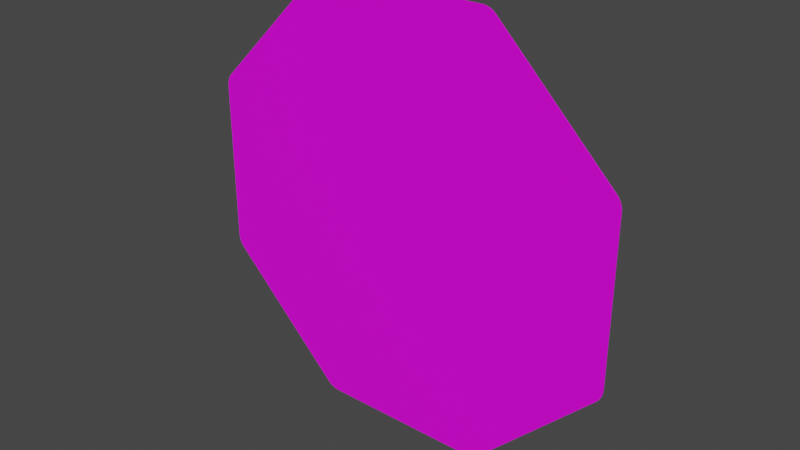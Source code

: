 # Source: Stopschild.blend  (saved by Blender 3.2.14; exported with 4.5.12 LTS)
import bpy
from mathutils import Matrix  # noqa: F401  (used for matrix-valued properties, if any)

bpy.ops.wm.read_factory_settings(use_empty=True)
scene = bpy.context.scene
scene.name = 'Scene'

# ---- collections
col_collection = bpy.data.collections.new('Collection'); scene.collection.children.link(col_collection)

# ---- images (referenced by path relative to the original .blend; pixels are not part of the script)
import os
ASSET_DIR = os.environ.get("B2B_ASSET_DIR", "")  # directory of the original .blend (textures are referenced by path, not embedded)
HERE = os.path.dirname(os.path.abspath(__file__))  # packed textures are extracted next to this script under _unpacked/

def load_image(name, relpath, width, height, colorspace="sRGB"):
    """Load a texture the original file referenced (path relative to the .blend, or extracted next to this script)."""
    p = next((c for c in (os.path.join(HERE, relpath), os.path.join(ASSET_DIR, relpath)) if relpath and os.path.exists(c)), "")
    if p:
        img = bpy.data.images.load(p, check_existing=True)
        img.name = name
    else:  # same state as the original file: an image datablock whose file is absent (Cycles renders it pink)
        img = bpy.data.images.new(name, width, height)
        img.source = "FILE"
        img.filepath = "//" + (relpath or name)
    img.colorspace_settings.name = colorspace
    return img
img_206_jpg = load_image('206.jpg', '206.jpg', 1024, 1024, 'sRGB')

# ---- materials (node trees are filled in below, after node groups)
mat_material = bpy.data.materials.new('Material')
mat_material.alpha_threshold = 0.0
mat_material.use_transparent_shadow = False
mat_material.line_color = (0.0, 0.0, 0.0, 1.0)

# ---- material node trees
mat_material.use_nodes = True; mat_material.node_tree.nodes.clear()
_N = mat_material.node_tree.nodes; _L = mat_material.node_tree.links
n0 = _N.new('ShaderNodeOutputMaterial'); n0.name = 'Material Output'; n0.location = (300, 300)
n1 = _N.new('ShaderNodeBsdfPrincipled'); n1.name = 'Principled BSDF'; n1.location = (10, 300)
n1.distribution = 'GGX'
n1.subsurface_method = 'RANDOM_WALK_SKIN'
n1.inputs[2].default_value = 0.4
n1.inputs[3].default_value = 1.45
n1.inputs[27].default_value = (0.0, 0.0, 0.0, 1.0)
n1.inputs[28].default_value = 1.0
n2 = _N.new('ShaderNodeTexImage'); n2.name = 'Image Texture'; n2.location = (-280, 280)
n2.image = img_206_jpg
_L.new(n1.outputs[0], n0.inputs[0])
_L.new(n2.outputs[0], n1.inputs[0])
n0.is_active_output = True

# ---- world
world_world = bpy.data.worlds.new('World'); scene.world = world_world
world_world.use_nodes = True; world_world.node_tree.nodes.clear()
_N = world_world.node_tree.nodes; _L = world_world.node_tree.links
n0 = _N.new('ShaderNodeOutputWorld'); n0.name = 'World Output'; n0.location = (300, 300)
n1 = _N.new('ShaderNodeBackground'); n1.name = 'Background'; n1.location = (10, 300)
n1.inputs[0].default_value = (0.05088, 0.05088, 0.05088, 1.0)
_L.new(n1.outputs[0], n0.inputs[0])
n0.is_active_output = True
world_world.color = (0.05088, 0.05088, 0.05088)
world_world.use_sun_shadow = False
world_world.sun_shadow_jitter_overblur = 0.0

# ---- meshes
me_plane = bpy.data.meshes.new('Plane')
me_plane.from_pydata([(-0.45, 0.6208, -1.499e-09), (-0.4394, 0.6463, -1.5e-09), (-0.4496, 0.625, -1.513e-09), (-0.4486, 0.6297, -1.522e-09), (-0.4469, 0.6345, -1.526e-09), (-0.4447, 0.639, -1.523e-09), (-0.4421, 0.6431, -1.514e-09), (-0.4394, 0.2544, 0.0), (-0.45, 0.28, -6.318e-11), (-0.4422, 0.2576, -2.153e-12), (-0.4447, 0.2617, -8.465e-12), (-0.4469, 0.2663, -1.851e-11), (-0.4486, 0.2711, -3.159e-11), (-0.4496, 0.2758, -4.683e-11), (0.45, 0.28, -6.318e-11), (0.4394, 0.2544, 1.782e-12), (0.4496, 0.2758, -4.677e-11), (0.4486, 0.2711, -3.135e-11), (0.4469, 0.2663, -1.798e-11), (0.4447, 0.2617, -7.574e-12), (0.4421, 0.2577, -8.318e-13), (0.4394, 0.6463, -1.498e-09), (0.45, 0.6208, -1.499e-09), (0.4421, 0.6431, -1.513e-09), (0.4447, 0.639, -1.522e-09), (0.4469, 0.6345, -1.525e-09), (0.4486, 0.6297, -1.522e-09), (0.4496, 0.625, -1.513e-09), (-0.1709, 1.982e-05, 1.796e-12), (-0.1965, 0.01062, 0.0), (-0.1751, 0.0003765, 1.331e-12), (-0.1798, 0.001433, 8.981e-13), (-0.1846, 0.003116, 5.261e-13), (-0.1892, 0.005312, 2.406e-13), (-0.1932, 0.007871, 6.12e-14), (0.196, 0.01109, 4.27e-11), (0.1704, 0.0004709, 4.269e-11), (0.1927, 0.008346, 4.31e-11), (0.1887, 0.005788, 4.335e-11), (0.1841, 0.003589, 4.343e-11), (0.1793, 0.001901, 4.335e-11), (0.1746, 0.0008372, 4.309e-11), (0.1704, 0.9005, 4.269e-11), (0.196, 0.8899, -1.988e-11), (0.1746, 0.9001, 4.096e-11), (0.1793, 0.8991, 3.496e-11), (0.1841, 0.8974, 2.511e-11), (0.1887, 0.8952, 1.206e-11), (0.1927, 0.8926, -3.283e-12), (-0.1965, 0.8894, -6.27e-11), (-0.1709, 0.9, 1.796e-12), (-0.1932, 0.8921, -4.641e-11), (-0.1892, 0.8947, -3.111e-11), (-0.1846, 0.8969, -1.784e-11), (-0.1798, 0.8986, -7.502e-12), (-0.1751, 0.8997, -8.051e-13), (-0.1709, 0.9, 0.002), (-0.1965, 0.8894, 0.002), (-0.1751, 0.8997, 0.002), (-0.1798, 0.8986, 0.002), (-0.1846, 0.8969, 0.002), (-0.1892, 0.8947, 0.002), (-0.1932, 0.8921, 0.002), (-0.4394, 0.6463, 0.002), (-0.45, 0.6208, 0.002), (-0.4421, 0.6431, 0.002), (-0.4447, 0.639, 0.002), (-0.4469, 0.6345, 0.002), (-0.4486, 0.6297, 0.002), (-0.4496, 0.625, 0.002), (-0.45, 0.28, 0.002), (-0.4394, 0.2544, 0.002), (-0.4496, 0.2758, 0.002), (-0.4486, 0.2711, 0.002), (-0.4469, 0.2663, 0.002), (-0.4447, 0.2617, 0.002), (-0.4422, 0.2576, 0.002), (0.1704, 0.0004709, 0.002), (0.196, 0.01109, 0.002), (0.1746, 0.0008372, 0.002), (0.1793, 0.001901, 0.002), (0.1841, 0.003589, 0.002), (0.1887, 0.005788, 0.002), (0.1927, 0.008346, 0.002), (0.4394, 0.2544, 0.002), (0.45, 0.28, 0.002), (0.4421, 0.2577, 0.002), (0.4447, 0.2617, 0.002), (0.4469, 0.2663, 0.002), (0.4486, 0.2711, 0.002), (0.4496, 0.2758, 0.002), (0.45, 0.6208, 0.002), (0.4394, 0.6463, 0.002), (0.4496, 0.625, 0.002), (0.4486, 0.6297, 0.002), (0.4469, 0.6345, 0.002), (0.4447, 0.639, 0.002), (0.4421, 0.6431, 0.002), (-0.1965, 0.01062, 0.002), (-0.1709, 1.982e-05, 0.002), (-0.1932, 0.007871, 0.002), (-0.1892, 0.005312, 0.002), (-0.1846, 0.003116, 0.002), (-0.1798, 0.001433, 0.002), (-0.1751, 0.0003765, 0.002), (0.196, 0.8899, 0.002), (0.1704, 0.9005, 0.002), (0.1927, 0.8926, 0.002), (0.1887, 0.8952, 0.002), (0.1841, 0.8974, 0.002), (0.1793, 0.8991, 0.002), (0.1746, 0.9001, 0.002)], [], [(0, 8, 70, 64), (28, 36, 77, 99), (35, 15, 84, 78), (14, 22, 91, 85), (21, 23, 24, 25, 26, 27, 22, 14, 16, 17, 18, 19, 20, 15, 35, 37, 38, 39, 40, 41, 36, 28, 30, 31, 32, 33, 34, 29, 7, 9, 10, 11, 12, 13, 8, 0, 2, 3, 4, 5, 6, 1, 49, 51, 52, 53, 54, 55, 50, 42, 44, 45, 46, 47, 48, 43), (91, 93, 94, 95, 96, 97, 92, 105, 107, 108, 109, 110, 111, 106, 56, 58, 59, 60, 61, 62, 57, 63, 65, 66, 67, 68, 69, 64, 70, 72, 73, 74, 75, 76, 71, 98, 100, 101, 102, 103, 104, 99, 77, 79, 80, 81, 82, 83, 78, 84, 86, 87, 88, 89, 90, 85), (42, 50, 56, 106), (21, 43, 105, 92), (7, 29, 98, 71), (42, 106, 111, 44), (44, 111, 110, 45), (45, 110, 109, 46), (46, 109, 108, 47), (47, 108, 107, 48), (48, 107, 105, 43), (91, 22, 27, 93), (93, 27, 26, 94), (94, 26, 25, 95), (95, 25, 24, 96), (96, 24, 23, 97), (97, 23, 21, 92), (28, 99, 104, 30), (30, 104, 103, 31), (31, 103, 102, 32), (32, 102, 101, 33), (33, 101, 100, 34), (34, 100, 98, 29), (70, 8, 13, 72), (72, 13, 12, 73), (73, 12, 11, 74), (74, 11, 10, 75), (75, 10, 9, 76), (76, 9, 7, 71), (14, 85, 90, 16), (16, 90, 89, 17), (17, 89, 88, 18), (18, 88, 87, 19), (19, 87, 86, 20), (20, 86, 84, 15), (77, 36, 41, 79), (79, 41, 40, 80), (80, 40, 39, 81), (81, 39, 38, 82), (82, 38, 37, 83), (83, 37, 35, 78), (0, 64, 69, 2), (2, 69, 68, 3), (3, 68, 67, 4), (4, 67, 66, 5), (5, 66, 65, 6), (6, 65, 63, 1), (56, 50, 55, 58), (58, 55, 54, 59), (59, 54, 53, 60), (60, 53, 52, 61), (61, 52, 51, 62), (62, 51, 49, 57), (49, 1, 63, 57)])
_uv = me_plane.uv_layers.new(name='UVMap')
_uv.uv.foreach_set('vector', [0.09751, 0.06796, 0.1106, 0.07947, 0.1104, 0.0797, 0.09733, 0.06822, 0.111, 0.1045, 0.09978, 0.1146, 0.09962, 0.1144, 0.1108, 0.1043, 0.09597, 0.1158, 0.08335, 0.1147, 0.08335, 0.1145, 0.09598, 0.1155, 0.08111, 0.1142, 0.06907, 0.1083, 0.06921, 0.1081, 0.0812, 0.114, 0.06155, 0.9612, 0.06154, 0.9613, 0.06149, 0.9616, 0.06142, 0.9618, 0.06133, 0.962, 0.06122, 0.9621, 0.0611, 0.9623, 0.05074, 0.9726, 0.0506, 0.9728, 0.05042, 0.9729, 0.05022, 0.973, 0.05002, 0.973, 0.04982, 0.9731, 0.04963, 0.9731, 0.03483, 0.9731, 0.03465, 0.9731, 0.03445, 0.973, 0.03424, 0.973, 0.03404, 0.9729, 0.03387, 0.9728, 0.03373, 0.9726, 0.02333, 0.9623, 0.02321, 0.9621, 0.0231, 0.962, 0.02301, 0.9618, 0.02294, 0.9616, 0.02289, 0.9614, 0.02287, 0.9612, 0.0229, 0.9464, 0.02291, 0.9462, 0.02296, 0.946, 0.02303, 0.9458, 0.02312, 0.9456, 0.02323, 0.9454, 0.02335, 0.9453, 0.03371, 0.9349, 0.03385, 0.9348, 0.03403, 0.9347, 0.03423, 0.9346, 0.03443, 0.9345, 0.03463, 0.9345, 0.03482, 0.9344, 0.0496, 0.9344, 0.04978, 0.9345, 0.04998, 0.9345, 0.05019, 0.9346, 0.05038, 0.9347, 0.05056, 0.9348, 0.0507, 0.9349, 0.0611, 0.9453, 0.06121, 0.9454, 0.06132, 0.9456, 0.06142, 0.9458, 0.06149, 0.946, 0.06154, 0.9462, 0.06155, 0.9464, 1.001, 0.6894, 1.0, 0.6942, 0.999, 0.6994, 0.9971, 0.7047, 0.9947, 0.7098, 0.9918, 0.7143, 0.9888, 0.7179, 0.7181, 0.9886, 0.7144, 0.9917, 0.7099, 0.9945, 0.7048, 0.997, 0.6995, 0.9988, 0.6943, 1.0, 0.6896, 1.0, 0.3101, 0.9998, 0.3054, 0.9994, 0.3002, 0.9982, 0.2949, 0.9963, 0.2898, 0.9939, 0.2853, 0.991, 0.2817, 0.988, 0.01163, 0.7176, 0.008578, 0.714, 0.005737, 0.7095, 0.003298, 0.7044, 0.001427, 0.6991, 0.0002509, 0.6939, -0.0001494, 0.6892, -4.971e-05, 0.3103, 0.0003524, 0.3056, 0.001529, 0.3004, 0.003401, 0.295, 0.005839, 0.2899, 0.008679, 0.2854, 0.01173, 0.2818, 0.2819, 0.01084, 0.2855, 0.007782, 0.29, 0.004937, 0.2951, 0.002497, 0.3005, 0.0006263, 0.3057, -0.0005466, 0.3104, -0.0009419, 0.6899, -0.0003412, 0.6946, 6.735e-05, 0.6998, 0.001251, 0.7051, 0.00313, 0.7102, 0.005576, 0.7147, 0.008422, 0.7183, 0.01147, 0.9889, 0.2821, 0.992, 0.2857, 0.9948, 0.2902, 0.9972, 0.2953, 0.9991, 0.3006, 1.0, 0.3058, 1.001, 0.3105, 0.0626, 0.08585, 0.0716, 0.07177, 0.07186, 0.07197, 0.06286, 0.08599, 0.06625, 0.1051, 0.06198, 0.09037, 0.06228, 0.09031, 0.06649, 0.105, 0.1127, 0.08365, 0.1127, 0.1005, 0.1124, 0.1005, 0.1124, 0.08369, 0.0626, 0.08585, 0.06286, 0.08599, 0.06258, 0.08654, 0.06231, 0.08643, 0.06231, 0.08643, 0.06258, 0.08654, 0.06236, 0.08719, 0.06207, 0.08711, 0.06207, 0.08711, 0.06236, 0.08719, 0.06221, 0.08793, 0.0619, 0.08789, 0.0619, 0.08789, 0.06221, 0.08793, 0.06215, 0.08874, 0.06181, 0.08873, 0.06181, 0.08873, 0.06215, 0.08874, 0.06218, 0.08956, 0.06183, 0.0896, 0.06183, 0.0896, 0.06218, 0.08956, 0.06228, 0.09031, 0.06198, 0.09037, 0.06921, 0.1081, 0.06907, 0.1083, 0.06835, 0.1079, 0.06855, 0.1076, 0.06855, 0.1076, 0.06835, 0.1079, 0.06766, 0.1073, 0.0679, 0.1071, 0.0679, 0.1071, 0.06766, 0.1073, 0.06713, 0.1067, 0.06737, 0.1065, 0.06737, 0.1065, 0.06713, 0.1067, 0.06673, 0.1061, 0.06696, 0.106, 0.06696, 0.106, 0.06673, 0.1061, 0.06645, 0.1055, 0.06667, 0.1054, 0.06667, 0.1054, 0.06645, 0.1055, 0.06625, 0.1051, 0.06649, 0.105, 0.111, 0.1045, 0.1108, 0.1043, 0.1112, 0.1037, 0.1115, 0.1039, 0.1115, 0.1039, 0.1112, 0.1037, 0.1116, 0.1031, 0.1119, 0.1032, 0.1119, 0.1032, 0.1116, 0.1031, 0.112, 0.1024, 0.1122, 0.1025, 0.1122, 0.1025, 0.112, 0.1024, 0.1122, 0.1017, 0.1125, 0.1018, 0.1125, 0.1018, 0.1122, 0.1017, 0.1123, 0.1011, 0.1126, 0.1011, 0.1126, 0.1011, 0.1123, 0.1011, 0.1124, 0.1005, 0.1127, 0.1005, 0.1104, 0.0797, 0.1106, 0.07947, 0.1111, 0.07998, 0.1109, 0.08019, 0.1109, 0.08019, 0.1111, 0.07998, 0.1116, 0.08061, 0.1113, 0.08078, 0.1113, 0.08078, 0.1116, 0.08061, 0.112, 0.08132, 0.1117, 0.08146, 0.1117, 0.08146, 0.112, 0.08132, 0.1123, 0.08209, 0.112, 0.0822, 0.112, 0.0822, 0.1123, 0.08209, 0.1126, 0.08289, 0.1122, 0.08297, 0.1122, 0.08297, 0.1126, 0.08289, 0.1127, 0.08365, 0.1124, 0.08369, 0.08111, 0.1142, 0.0812, 0.114, 0.08151, 0.1142, 0.08144, 0.1143, 0.08144, 0.1143, 0.08151, 0.1142, 0.08185, 0.1143, 0.08179, 0.1145, 0.08179, 0.1145, 0.08185, 0.1143, 0.08221, 0.1144, 0.08218, 0.1146, 0.08218, 0.1146, 0.08221, 0.1144, 0.08259, 0.1145, 0.08257, 0.1146, 0.08257, 0.1146, 0.08259, 0.1145, 0.08297, 0.1145, 0.08296, 0.1147, 0.08296, 0.1147, 0.08297, 0.1145, 0.08335, 0.1145, 0.08335, 0.1147, 0.09962, 0.1144, 0.09978, 0.1146, 0.09937, 0.1149, 0.09924, 0.1147, 0.09924, 0.1147, 0.09937, 0.1149, 0.09888, 0.1151, 0.09877, 0.1149, 0.09877, 0.1149, 0.09888, 0.1151, 0.09829, 0.1154, 0.09819, 0.1152, 0.09819, 0.1152, 0.09829, 0.1154, 0.09756, 0.1157, 0.09749, 0.1154, 0.09749, 0.1154, 0.09756, 0.1157, 0.09673, 0.1158, 0.0967, 0.1155, 0.0967, 0.1155, 0.09673, 0.1158, 0.09597, 0.1158, 0.09598, 0.1155, 0.09751, 0.06796, 0.09733, 0.06822, 0.09671, 0.06784, 0.09688, 0.06755, 0.09688, 0.06755, 0.09671, 0.06784, 0.096, 0.0675, 0.09613, 0.06719, 0.09613, 0.06719, 0.096, 0.0675, 0.09523, 0.06723, 0.09532, 0.06692, 0.09532, 0.06692, 0.09523, 0.06723, 0.09443, 0.06707, 0.09448, 0.06674, 0.09448, 0.06674, 0.09443, 0.06707, 0.09364, 0.06702, 0.09365, 0.06667, 0.09365, 0.06667, 0.09364, 0.06702, 0.09291, 0.06704, 0.09289, 0.06671, 0.07186, 0.07197, 0.0716, 0.07177, 0.07209, 0.07116, 0.07235, 0.0714, 0.07235, 0.0714, 0.07209, 0.07116, 0.07271, 0.07057, 0.07293, 0.07083, 0.07293, 0.07083, 0.07271, 0.07057, 0.0734, 0.07006, 0.07358, 0.07033, 0.07358, 0.07033, 0.0734, 0.07006, 0.07413, 0.06964, 0.07427, 0.06993, 0.07427, 0.06993, 0.07413, 0.06964, 0.07487, 0.06934, 0.07497, 0.06965, 0.07497, 0.06965, 0.07487, 0.06934, 0.07556, 0.06915, 0.07563, 0.06946, 0.07556, 0.06915, 0.09289, 0.06671, 0.09291, 0.06704, 0.07563, 0.06946])
me_plane.materials.append(mat_material)
me_plane.update()

# ---- objects
ob_plane = bpy.data.objects.new('Plane', me_plane)
ob_empty = bpy.data.objects.new('Empty', img_206_jpg)

# ---- transforms, parenting, visibility, modifiers, constraints
ob_plane.location = (0.0, 0.0, 0.0)
ob_plane.rotation_euler = (1.571, 0.0, 0.0)
ob_empty.location = (0.0, 0.0, 0.45)
ob_empty.rotation_euler = (1.571, -0.0, -0.0)
ob_empty.scale = (0.18, 0.18, 0.18)
ob_empty.empty_display_type = 'IMAGE'
ob_empty.empty_display_size = 5.0

# ---- collection membership
col_collection.objects.link(ob_plane)
col_collection.objects.link(ob_empty)

# ---- scene / render settings (as saved in the file)
scene.frame_start = 1; scene.frame_end = 250; scene.frame_set(1)
scene.render.engine = 'BLENDER_EEVEE_NEXT'
scene.cycles.sampling_pattern = 'TABULATED_SOBOL'
scene.cycles.use_light_tree = False
scene.view_settings.view_transform = 'Filmic'
bpy.context.view_layer.update()

# ---- added for rendering (the .blend has no active camera and no usable light): camera, sun
cam_auto = bpy.data.cameras.new('AutoCamera')
cam_auto.lens = 50.0
cam_auto.sensor_width = 36.0
cam_auto.clip_end = 1000.0
ob_auto_camera = bpy.data.objects.new('AutoCamera', cam_auto)
scene.collection.objects.link(ob_auto_camera)
ob_auto_camera.location = (1.17792, -1.4145, 1.39258)
ob_auto_camera.rotation_euler = (1.09748, -7.21219e-08, 0.694738)
scene.camera = ob_auto_camera
light_auto_sun = bpy.data.lights.new('AutoSun', 'SUN')
light_auto_sun.energy = 3.0
light_auto_sun.angle = 0.0523599
ob_auto_sun = bpy.data.objects.new('AutoSun', light_auto_sun)
scene.collection.objects.link(ob_auto_sun)
ob_auto_sun.rotation_euler = (0.872665, 0.174533, 0.523599)
bpy.context.view_layer.update()
